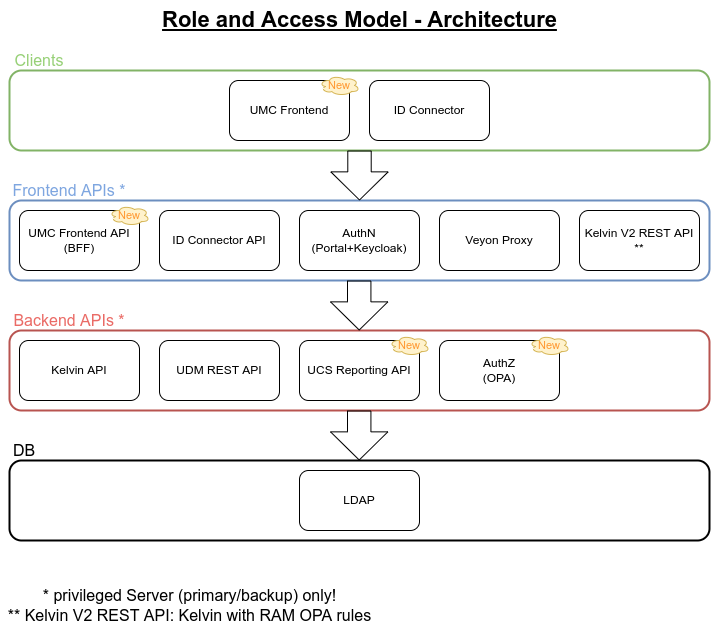

The diagram above was exported from draw.io. Its source (the exported page's mxGraphModel, read from the mxfile embedded in the PNG):
<mxGraphModel dx="1422" dy="881" grid="1" gridSize="10" guides="1" tooltips="1" connect="1" arrows="1" fold="1" page="1" pageScale="1" pageWidth="827" pageHeight="1169" math="0" shadow="0">
  <root>
    <mxCell id="0" />
    <mxCell id="1" parent="0" />
    <mxCell id="HkSvJa-oeOrfGRpevl8--1" value="&lt;div&gt;UMC Frontend&lt;/div&gt;" style="rounded=1;whiteSpace=wrap;html=1;" parent="1" vertex="1">
      <mxGeometry x="300" y="200" width="120" height="60" as="geometry" />
    </mxCell>
    <mxCell id="HkSvJa-oeOrfGRpevl8--2" value="ID Connector" style="rounded=1;whiteSpace=wrap;html=1;" parent="1" vertex="1">
      <mxGeometry x="440" y="200" width="120" height="60" as="geometry" />
    </mxCell>
    <mxCell id="HkSvJa-oeOrfGRpevl8--3" value="&lt;div&gt;UMC Frontend API&lt;/div&gt;&lt;div&gt;(BFF)&lt;br&gt;&lt;/div&gt;" style="rounded=1;whiteSpace=wrap;html=1;" parent="1" vertex="1">
      <mxGeometry x="90" y="330" width="120" height="60" as="geometry" />
    </mxCell>
    <mxCell id="HkSvJa-oeOrfGRpevl8--4" value="ID Connector API" style="rounded=1;whiteSpace=wrap;html=1;" parent="1" vertex="1">
      <mxGeometry x="230" y="330" width="120" height="60" as="geometry" />
    </mxCell>
    <mxCell id="HkSvJa-oeOrfGRpevl8--5" value="Kelvin API" style="rounded=1;whiteSpace=wrap;html=1;" parent="1" vertex="1">
      <mxGeometry x="90" y="460" width="120" height="60" as="geometry" />
    </mxCell>
    <mxCell id="HkSvJa-oeOrfGRpevl8--6" value="UDM REST API" style="rounded=1;whiteSpace=wrap;html=1;" parent="1" vertex="1">
      <mxGeometry x="230" y="460" width="120" height="60" as="geometry" />
    </mxCell>
    <mxCell id="HkSvJa-oeOrfGRpevl8--7" value="UCS Reporting API" style="rounded=1;whiteSpace=wrap;html=1;" parent="1" vertex="1">
      <mxGeometry x="370" y="460" width="120" height="60" as="geometry" />
    </mxCell>
    <mxCell id="HkSvJa-oeOrfGRpevl8--8" value="&lt;div&gt;AuthZ&lt;/div&gt;&lt;div&gt;(OPA)&lt;br&gt;&lt;/div&gt;" style="rounded=1;whiteSpace=wrap;html=1;" parent="1" vertex="1">
      <mxGeometry x="510" y="460" width="120" height="60" as="geometry" />
    </mxCell>
    <mxCell id="HkSvJa-oeOrfGRpevl8--9" value="&lt;div&gt;AuthN&lt;/div&gt;&lt;div&gt;(Portal+Keycloak)&lt;/div&gt;" style="rounded=1;whiteSpace=wrap;html=1;" parent="1" vertex="1">
      <mxGeometry x="370" y="330" width="120" height="60" as="geometry" />
    </mxCell>
    <mxCell id="HkSvJa-oeOrfGRpevl8--10" value="LDAP" style="rounded=1;whiteSpace=wrap;html=1;" parent="1" vertex="1">
      <mxGeometry x="370" y="590" width="120" height="60" as="geometry" />
    </mxCell>
    <mxCell id="HkSvJa-oeOrfGRpevl8--11" value="Veyon Proxy" style="rounded=1;whiteSpace=wrap;html=1;" parent="1" vertex="1">
      <mxGeometry x="510" y="330" width="120" height="60" as="geometry" />
    </mxCell>
    <mxCell id="HkSvJa-oeOrfGRpevl8--13" value="Kelvin V2 REST API **" style="rounded=1;whiteSpace=wrap;html=1;" parent="1" vertex="1">
      <mxGeometry x="650" y="330" width="120" height="60" as="geometry" />
    </mxCell>
    <mxCell id="HkSvJa-oeOrfGRpevl8--14" value="Clients" style="text;html=1;strokeColor=none;fillColor=none;align=center;verticalAlign=middle;whiteSpace=wrap;rounded=0;fontSize=16;fontColor=#97D077;" parent="1" vertex="1">
      <mxGeometry x="80" y="165" width="60" height="30" as="geometry" />
    </mxCell>
    <mxCell id="HkSvJa-oeOrfGRpevl8--15" value="&lt;div style=&quot;font-size: 16px&quot;&gt;Frontend APIs *&lt;br style=&quot;font-size: 16px&quot;&gt;&lt;/div&gt;" style="text;html=1;strokeColor=none;fillColor=none;align=center;verticalAlign=middle;whiteSpace=wrap;rounded=0;fontSize=16;fontColor=#7EA6E0;" parent="1" vertex="1">
      <mxGeometry x="80" y="295" width="120" height="30" as="geometry" />
    </mxCell>
    <mxCell id="HkSvJa-oeOrfGRpevl8--16" value="Backend APIs *" style="text;html=1;strokeColor=none;fillColor=none;align=center;verticalAlign=middle;whiteSpace=wrap;rounded=0;fontSize=16;fontColor=#EA6B66;" parent="1" vertex="1">
      <mxGeometry x="80" y="425" width="120" height="30" as="geometry" />
    </mxCell>
    <mxCell id="HkSvJa-oeOrfGRpevl8--18" value="" style="rounded=1;whiteSpace=wrap;html=1;fillColor=none;strokeColor=#6c8ebf;strokeWidth=2;" parent="1" vertex="1">
      <mxGeometry x="80" y="320" width="700" height="80" as="geometry" />
    </mxCell>
    <mxCell id="HkSvJa-oeOrfGRpevl8--17" value="DB" style="text;html=1;strokeColor=none;fillColor=none;align=center;verticalAlign=middle;whiteSpace=wrap;rounded=0;fontSize=16;" parent="1" vertex="1">
      <mxGeometry x="80" y="555" width="30" height="30" as="geometry" />
    </mxCell>
    <mxCell id="HkSvJa-oeOrfGRpevl8--19" value="" style="rounded=1;whiteSpace=wrap;html=1;fillColor=none;strokeColor=#b85450;strokeWidth=2;" parent="1" vertex="1">
      <mxGeometry x="80" y="450" width="700" height="80" as="geometry" />
    </mxCell>
    <mxCell id="HkSvJa-oeOrfGRpevl8--21" value="" style="rounded=1;whiteSpace=wrap;html=1;fillColor=none;strokeWidth=2;" parent="1" vertex="1">
      <mxGeometry x="80" y="580" width="700" height="80" as="geometry" />
    </mxCell>
    <mxCell id="HkSvJa-oeOrfGRpevl8--20" value="" style="rounded=1;whiteSpace=wrap;html=1;fillColor=none;strokeColor=#82b366;strokeWidth=2;" parent="1" vertex="1">
      <mxGeometry x="80" y="190" width="700" height="80" as="geometry" />
    </mxCell>
    <mxCell id="HkSvJa-oeOrfGRpevl8--27" value="" style="shape=flexArrow;endArrow=classic;html=1;rounded=0;fontSize=16;endWidth=32.89795918367347;endSize=9.045714285714286;width=23.428571428571427;exitX=0.5;exitY=1;exitDx=0;exitDy=0;entryX=0.5;entryY=0;entryDx=0;entryDy=0;" parent="1" source="HkSvJa-oeOrfGRpevl8--20" target="HkSvJa-oeOrfGRpevl8--18" edge="1">
      <mxGeometry width="50" height="50" relative="1" as="geometry">
        <mxPoint x="350" y="80" as="sourcePoint" />
        <mxPoint x="350" y="130" as="targetPoint" />
      </mxGeometry>
    </mxCell>
    <mxCell id="HkSvJa-oeOrfGRpevl8--29" value="" style="shape=flexArrow;endArrow=classic;html=1;rounded=0;fontSize=16;endWidth=32.89795918367347;endSize=9.045714285714286;width=23.428571428571427;exitX=0.5;exitY=1;exitDx=0;exitDy=0;entryX=0.5;entryY=0;entryDx=0;entryDy=0;" parent="1" edge="1">
      <mxGeometry width="50" height="50" relative="1" as="geometry">
        <mxPoint x="429.71" y="400" as="sourcePoint" />
        <mxPoint x="429.71" y="450" as="targetPoint" />
      </mxGeometry>
    </mxCell>
    <mxCell id="HkSvJa-oeOrfGRpevl8--30" value="" style="shape=flexArrow;endArrow=classic;html=1;rounded=0;fontSize=16;endWidth=32.89795918367347;endSize=9.045714285714286;width=23.428571428571427;exitX=0.5;exitY=1;exitDx=0;exitDy=0;entryX=0.5;entryY=0;entryDx=0;entryDy=0;" parent="1" edge="1">
      <mxGeometry width="50" height="50" relative="1" as="geometry">
        <mxPoint x="429.71" y="530" as="sourcePoint" />
        <mxPoint x="429.71" y="580" as="targetPoint" />
      </mxGeometry>
    </mxCell>
    <mxCell id="HkSvJa-oeOrfGRpevl8--35" value="&lt;font style=&quot;font-size: 11px;&quot; color=&quot;#FF9933&quot;&gt;New&lt;/font&gt;" style="ellipse;shape=cloud;whiteSpace=wrap;html=1;fontSize=11;fillColor=#fff2cc;labelBackgroundColor=none;strokeColor=#d6b656;" parent="1" vertex="1">
      <mxGeometry x="180" y="325" width="40" height="20" as="geometry" />
    </mxCell>
    <mxCell id="HkSvJa-oeOrfGRpevl8--36" value="&lt;font style=&quot;font-size: 11px;&quot; color=&quot;#FF9933&quot;&gt;New&lt;/font&gt;" style="ellipse;shape=cloud;whiteSpace=wrap;html=1;fontSize=11;fillColor=#fff2cc;labelBackgroundColor=none;strokeColor=#d6b656;" parent="1" vertex="1">
      <mxGeometry x="390" y="195" width="40" height="20" as="geometry" />
    </mxCell>
    <mxCell id="HkSvJa-oeOrfGRpevl8--37" value="&lt;font style=&quot;font-size: 11px;&quot; color=&quot;#FF9933&quot;&gt;New&lt;/font&gt;" style="ellipse;shape=cloud;whiteSpace=wrap;html=1;fontSize=11;fillColor=#fff2cc;labelBackgroundColor=none;strokeColor=#d6b656;" parent="1" vertex="1">
      <mxGeometry x="600" y="455" width="40" height="20" as="geometry" />
    </mxCell>
    <mxCell id="HkSvJa-oeOrfGRpevl8--39" value="*&amp;nbsp;privileged Server (primary/backup) only!&lt;br&gt;** Kelvin V2 REST API: Kelvin with RAM OPA rules" style="text;html=1;strokeColor=none;fillColor=none;align=center;verticalAlign=middle;whiteSpace=wrap;rounded=0;fontSize=16;" parent="1" vertex="1">
      <mxGeometry x="71" y="700" width="379" height="50" as="geometry" />
    </mxCell>
    <mxCell id="HkSvJa-oeOrfGRpevl8--40" value="Role and Access Model - Architecture" style="text;html=1;strokeColor=none;fillColor=none;align=center;verticalAlign=middle;whiteSpace=wrap;rounded=0;labelBackgroundColor=none;fontSize=22;fontColor=#000000;fontStyle=5" parent="1" vertex="1">
      <mxGeometry x="122.5" y="120" width="615" height="40" as="geometry" />
    </mxCell>
    <mxCell id="HkSvJa-oeOrfGRpevl8--41" value="&lt;font style=&quot;font-size: 11px;&quot; color=&quot;#FF9933&quot;&gt;New&lt;/font&gt;" style="ellipse;shape=cloud;whiteSpace=wrap;html=1;fontSize=11;fillColor=#fff2cc;labelBackgroundColor=none;strokeColor=#d6b656;" parent="1" vertex="1">
      <mxGeometry x="460" y="455" width="40" height="20" as="geometry" />
    </mxCell>
  </root>
</mxGraphModel>